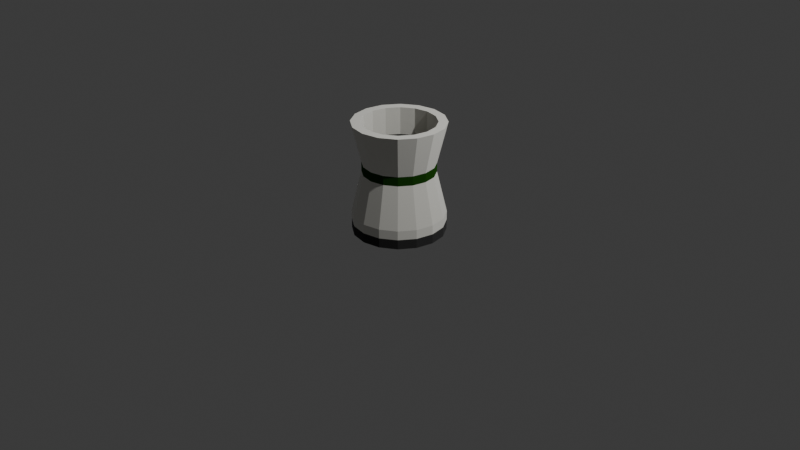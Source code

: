 # Source: cooling_tower_1.blend  (saved by Blender 5.0.119; exported with 4.5.12 LTS)
import bpy
from mathutils import Matrix  # noqa: F401  (used for matrix-valued properties, if any)

bpy.ops.wm.read_factory_settings(use_empty=True)
scene = bpy.context.scene
scene.name = 'Scene'

# ---- collections
col_collection = bpy.data.collections.new('Collection'); scene.collection.children.link(col_collection)
col_collection_1 = bpy.data.collections.new('Collection')  # instanced only; not linked into the scene

# ---- materials (node trees are filled in below, after node groups)
mat_base = bpy.data.materials.new('base')
mat_base.alpha_threshold = 0.0
mat_base.use_backface_culling_lightprobe_volume = False
mat_base.roughness = 0.5
mat_base.line_color = (0.0, 0.0, 0.0, 1.0)
mat_fundament = bpy.data.materials.new('fundament')
mat_inner = bpy.data.materials.new('inner')
mat_primary = bpy.data.materials.new('primary')
mat_primary.alpha_threshold = 0.0
mat_primary.use_backface_culling_lightprobe_volume = False
mat_primary.roughness = 0.5
mat_primary.line_color = (0.0, 0.0, 0.0, 1.0)

# ---- material node trees
mat_base.use_nodes = True; mat_base.node_tree.nodes.clear()
_N = mat_base.node_tree.nodes; _L = mat_base.node_tree.links
n0 = _N.new('ShaderNodeOutputMaterial'); n0.name = 'Material Output'; n0.location = (200, 100)
n1 = _N.new('ShaderNodeBsdfPrincipled'); n1.name = 'Principled BSDF'; n1.location = (-200, 100)
n1.inputs[0].default_value = (0.8714, 0.8632, 0.807, 1.0)
n1.inputs[7].default_value = 1.0
_L.new(n1.outputs[0], n0.inputs[0])
n0.is_active_output = True
mat_fundament.use_nodes = True; mat_fundament.node_tree.nodes.clear()
_N = mat_fundament.node_tree.nodes; _L = mat_fundament.node_tree.links
n0 = _N.new('ShaderNodeBsdfPrincipled'); n0.name = 'Principled BSDF'; n0.location = (-200, 100)
n0.inputs[0].default_value = (0.0331, 0.0331, 0.0331, 1.0)
n0.inputs[2].default_value = 1.0
n0.inputs[7].default_value = 1.0
n1 = _N.new('ShaderNodeOutputMaterial'); n1.name = 'Material Output'; n1.location = (200, 100)
_L.new(n0.outputs[0], n1.inputs[0])
n1.is_active_output = True
mat_inner.use_nodes = True; mat_inner.node_tree.nodes.clear()
_N = mat_inner.node_tree.nodes; _L = mat_inner.node_tree.links
n0 = _N.new('ShaderNodeBsdfPrincipled'); n0.name = 'Principled BSDF'; n0.location = (-200, 100)
n0.inputs[0].default_value = (0.005605, 0.005605, 0.005605, 1.0)
n0.inputs[2].default_value = 1.0
n0.inputs[7].default_value = 1.0
n1 = _N.new('ShaderNodeOutputMaterial'); n1.name = 'Material Output'; n1.location = (200, 100)
_L.new(n0.outputs[0], n1.inputs[0])
n1.is_active_output = True
mat_primary.use_nodes = True; mat_primary.node_tree.nodes.clear()
_N = mat_primary.node_tree.nodes; _L = mat_primary.node_tree.links
n0 = _N.new('ShaderNodeOutputMaterial'); n0.name = 'Material Output'; n0.location = (200, 100)
n1 = _N.new('ShaderNodeBsdfPrincipled'); n1.name = 'Principled BSDF'; n1.location = (-200, 100)
n1.inputs[0].default_value = (0.01444, 0.08022, 0.005182, 1.0)
n1.inputs[2].default_value = 1.0
n1.inputs[3].default_value = 1.0
n1.inputs[7].default_value = 1.0
_L.new(n1.outputs[0], n0.inputs[0])
n0.is_active_output = True

# ---- world
world_world = bpy.data.worlds.new('World'); scene.world = world_world
world_world.use_nodes = True; world_world.node_tree.nodes.clear()
_N = world_world.node_tree.nodes; _L = world_world.node_tree.links
n0 = _N.new('ShaderNodeOutputWorld'); n0.name = 'World Output'; n0.location = (200, 100)
n1 = _N.new('ShaderNodeBackground'); n1.name = 'Background'; n1.location = (-200, 100)
n1.inputs[0].default_value = (0.05088, 0.05088, 0.05088, 1.0)
_L.new(n1.outputs[0], n0.inputs[0])
n0.is_active_output = True
world_world.color = (0.05088, 0.05088, 0.05088)
world_world.sun_shadow_jitter_overblur = 0.0

# ---- cameras
cam_camera = bpy.data.cameras.new('Camera')
cam_camera.clip_end = 100.0
cam_camera.ortho_scale = 7.314

# ---- lights
light_light = bpy.data.lights.new('Light', 'POINT')
light_light.energy = 1000.0
light_light.shadow_soft_size = 0.1

# ---- meshes
me_cylinder = bpy.data.meshes.new('Cylinder')
me_cylinder.from_pydata([(0.0, 0.48, 0.096), (0.0, 0.48, 1.056), (0.1837, 0.4435, 0.096), (0.1837, 0.4435, 1.056), (0.3394, 0.3394, 0.096), (0.3394, 0.3394, 1.056), (0.4435, 0.1837, 0.096), (0.4435, 0.1837, 1.056), (0.48, 0.0, 0.096), (0.48, 0.0, 1.056), (0.4435, -0.1837, 0.096), (0.4435, -0.1837, 1.056), (0.3394, -0.3394, 0.096), (0.3394, -0.3394, 1.056), (0.1837, -0.4435, 0.096), (0.1837, -0.4435, 1.056), (0.0, -0.48, 0.096), (0.0, -0.48, 1.056), (-0.1837, -0.4435, 0.096), (-0.1837, -0.4435, 1.056), (-0.3394, -0.3394, 0.096), (-0.3394, -0.3394, 1.056), (-0.4435, -0.1837, 0.096), (-0.4435, -0.1837, 1.056), (-0.48, 0.0, 0.096), (-0.48, 0.0, 1.056), (-0.4435, 0.1837, 0.096), (-0.4435, 0.1837, 1.056), (-0.3394, 0.3394, 0.096), (-0.3394, 0.3394, 1.056), (-0.1837, 0.4435, 0.096), (-0.1837, 0.4435, 1.056), (0.0, 0.3752, 0.528), (0.1436, 0.3466, 0.528), (0.2653, 0.2653, 0.528), (0.3466, 0.1436, 0.528), (0.3752, 0.0, 0.528), (0.3466, -0.1436, 0.528), (0.2653, -0.2653, 0.528), (0.1436, -0.3466, 0.528), (0.0, -0.3752, 0.528), (-0.1436, -0.3466, 0.528), (-0.2653, -0.2653, 0.528), (-0.3466, -0.1436, 0.528), (-0.3752, 0.0, 0.528), (-0.3466, 0.1436, 0.528), (-0.2653, 0.2653, 0.528), (-0.1436, 0.3466, 0.528), (0.0, 0.3752, 0.624), (0.1436, 0.3466, 0.624), (0.2653, 0.2653, 0.624), (0.3466, 0.1436, 0.624), (0.3752, 0.0, 0.624), (0.3466, -0.1436, 0.624), (0.2653, -0.2653, 0.624), (0.1436, -0.3466, 0.624), (0.0, -0.3752, 0.624), (-0.1436, -0.3466, 0.624), (-0.2653, -0.2653, 0.624), (-0.3466, -0.1436, 0.624), (-0.3752, 0.0, 0.624), (-0.3466, 0.1436, 0.624), (-0.2653, 0.2653, 0.624), (-0.1436, 0.3466, 0.624), (1.443e-09, 0.48, 9.537e-08), (0.1837, 0.4435, 9.537e-08), (0.3394, 0.3394, 9.537e-08), (0.4435, 0.1837, 9.537e-08), (0.48, 0.0, 9.537e-08), (0.4435, -0.1837, 9.537e-08), (0.3394, -0.3394, 9.537e-08), (0.1837, -0.4435, 9.537e-08), (1.443e-09, -0.48, 9.537e-08), (-0.1837, -0.4435, 9.537e-08), (-0.3394, -0.3394, 9.537e-08), (-0.4435, -0.1837, 9.537e-08), (-0.48, 0.0, 9.537e-08), (-0.4435, 0.1837, 9.537e-08), (-0.3394, 0.3394, 9.537e-08), (-0.1837, 0.4435, 9.537e-08), (0.0, 0.384, 1.056), (-0.147, 0.3548, 1.056), (-0.2715, 0.2715, 1.056), (-0.3548, 0.147, 1.056), (-0.384, 0.0, 1.056), (-0.3548, -0.147, 1.056), (-0.2715, -0.2715, 1.056), (-0.147, -0.3548, 1.056), (0.0, -0.384, 1.056), (0.147, -0.3548, 1.056), (0.2715, -0.2715, 1.056), (0.3548, -0.147, 1.056), (0.384, 0.0, 1.056), (0.3548, 0.147, 1.056), (0.2715, 0.2715, 1.056), (0.147, 0.3548, 1.056), (2.146e-08, 0.384, 0.768), (-0.147, 0.3548, 0.768), (-0.2715, 0.2715, 0.768), (-0.3548, 0.147, 0.768), (-0.384, -5.364e-09, 0.768), (-0.3548, -0.147, 0.768), (-0.2715, -0.2715, 0.768), (-0.147, -0.3548, 0.768), (2.146e-08, -0.384, 0.768), (0.147, -0.3548, 0.768), (0.2715, -0.2715, 0.768), (0.3548, -0.147, 0.768), (0.384, -5.364e-09, 0.768), (0.3548, 0.147, 0.768), (0.2715, 0.2715, 0.768), (0.147, 0.3548, 0.768), (1.443e-09, 0.48, -0.1), (0.1837, 0.4435, -0.1), (0.3394, 0.3394, -0.1), (0.4435, 0.1837, -0.1), (0.48, 0.0, -0.1), (0.4435, -0.1837, -0.1), (0.3394, -0.3394, -0.1), (0.1837, -0.4435, -0.1), (1.443e-09, -0.48, -0.1), (-0.1837, -0.4435, -0.1), (-0.3394, -0.3394, -0.1), (-0.4435, -0.1837, -0.1), (-0.48, 0.0, -0.1), (-0.4435, 0.1837, -0.1), (-0.3394, 0.3394, -0.1), (-0.1837, 0.4435, -0.1)], [], [(48, 1, 3, 49), (49, 3, 5, 50), (50, 5, 7, 51), (51, 7, 9, 52), (52, 9, 11, 53), (53, 11, 13, 54), (54, 13, 15, 55), (55, 15, 17, 56), (56, 17, 19, 57), (57, 19, 21, 58), (58, 21, 23, 59), (59, 23, 25, 60), (60, 25, 27, 61), (61, 27, 29, 62), (62, 29, 31, 63), (63, 31, 1, 48), (8, 10, 69, 68), (30, 47, 32, 0), (28, 46, 47, 30), (26, 45, 46, 28), (24, 44, 45, 26), (22, 43, 44, 24), (20, 42, 43, 22), (18, 41, 42, 20), (16, 40, 41, 18), (14, 39, 40, 16), (12, 38, 39, 14), (10, 37, 38, 12), (8, 36, 37, 10), (6, 35, 36, 8), (4, 34, 35, 6), (2, 33, 34, 4), (0, 32, 33, 2), (47, 63, 48, 32), (46, 62, 63, 47), (45, 61, 62, 46), (44, 60, 61, 45), (43, 59, 60, 44), (42, 58, 59, 43), (41, 57, 58, 42), (40, 56, 57, 41), (39, 55, 56, 40), (38, 54, 55, 39), (37, 53, 54, 38), (36, 52, 53, 37), (35, 51, 52, 36), (34, 50, 51, 35), (33, 49, 50, 34), (32, 48, 49, 33), (18, 20, 74, 73), (28, 30, 79, 78), (4, 6, 67, 66), (14, 16, 72, 71), (0, 2, 65, 64), (24, 26, 77, 76), (10, 12, 70, 69), (20, 22, 75, 74), (30, 0, 64, 79), (6, 8, 68, 67), (16, 18, 73, 72), (26, 28, 78, 77), (2, 4, 66, 65), (12, 14, 71, 70), (22, 24, 76, 75), (9, 7, 93, 92), (7, 5, 94, 93), (11, 9, 92, 91), (13, 11, 91, 90), (15, 13, 90, 89), (17, 15, 89, 88), (19, 17, 88, 87), (21, 19, 87, 86), (23, 21, 86, 85), (25, 23, 85, 84), (27, 25, 84, 83), (31, 29, 82, 81), (1, 31, 81, 80), (29, 27, 83, 82), (3, 1, 80, 95), (5, 3, 95, 94), (85, 86, 102, 101), (93, 94, 110, 109), (86, 87, 103, 102), (94, 95, 111, 110), (87, 88, 104, 103), (80, 81, 97, 96), (95, 80, 96, 111), (88, 89, 105, 104), (81, 82, 98, 97), (90, 89, 105, 106), (82, 83, 99, 98), (91, 90, 106, 107), (83, 84, 100, 99), (91, 92, 108, 107), (84, 85, 101, 100), (92, 93, 109, 108), (97, 98, 99, 100, 101, 102, 103, 104, 105, 106, 107, 108, 109, 110, 111, 96), (76, 77, 125, 124), (112, 113, 114, 115, 116, 117, 118, 119, 120, 121, 122, 123, 124, 125, 126, 127), (69, 70, 118, 117), (77, 78, 126, 125), (70, 71, 119, 118), (78, 79, 127, 126), (71, 72, 120, 119), (64, 65, 113, 112), (79, 64, 112, 127), (72, 73, 121, 120), (65, 66, 114, 113), (73, 74, 122, 121), (66, 67, 115, 114), (74, 75, 123, 122), (67, 68, 116, 115), (75, 76, 124, 123), (68, 69, 117, 116)])
me_cylinder.polygons.foreach_set('material_index', [0, 0, 0, 0, 0, 0, 0, 0, 0, 0, 0, 0, 0, 0, 0, 0, 0, 0, 0, 0, 0, 0, 0, 0, 0, 0, 0, 0, 0, 0, 0, 0, 0, 3, 3, 3, 3, 3, 3, 3, 3, 3, 3, 3, 3, 3, 3, 3, 3, 0, 0, 0, 0, 0, 0, 0, 0, 0, 0, 0, 0, 0, 0, 0, 0, 0, 0, 0, 0, 0, 0, 0, 0, 0, 0, 0, 0, 0, 0, 0, 0, 0, 0, 0, 0, 0, 0, 0, 0, 0, 0, 0, 0, 0, 0, 0, 2, 1, 1, 1, 1, 1, 1, 1, 1, 1, 1, 1, 1, 1, 1, 1, 1, 1])
_uv = me_cylinder.uv_layers.new(name='UVMap')
_uv.uv.foreach_set('vector', [1.0, 0.875, 1.0, 1.0, 0.9375, 1.0, 0.9375, 0.875, 0.9375, 0.875, 0.9375, 1.0, 0.875, 1.0, 0.875, 0.875, 0.875, 0.875, 0.875, 1.0, 0.8125, 1.0, 0.8125, 0.875, 0.8125, 0.875, 0.8125, 1.0, 0.75, 1.0, 0.75, 0.875, 0.75, 0.875, 0.75, 1.0, 0.6875, 1.0, 0.6875, 0.875, 0.6875, 0.875, 0.6875, 1.0, 0.625, 1.0, 0.625, 0.875, 0.625, 0.875, 0.625, 1.0, 0.5625, 1.0, 0.5625, 0.875, 0.5625, 0.875, 0.5625, 1.0, 0.5, 1.0, 0.5, 0.875, 0.5, 0.875, 0.5, 1.0, 0.4375, 1.0, 0.4375, 0.875, 0.4375, 0.875, 0.4375, 1.0, 0.375, 1.0, 0.375, 0.875, 0.375, 0.875, 0.375, 1.0, 0.3125, 1.0, 0.3125, 0.875, 0.3125, 0.875, 0.3125, 1.0, 0.25, 1.0, 0.25, 0.875, 0.25, 0.875, 0.25, 1.0, 0.1875, 1.0, 0.1875, 0.875, 0.1875, 0.875, 0.1875, 1.0, 0.125, 1.0, 0.125, 0.875, 0.125, 0.875, 0.125, 1.0, 0.0625, 1.0, 0.0625, 0.875, 0.0625, 0.875, 0.0625, 1.0, 0.0, 1.0, 0.0, 0.875, 0.75, 0.5, 0.6875, 0.5, 0.6875, 0.5, 0.75, 0.5, 0.0625, 0.5, 0.0625, 0.75, 0.0, 0.75, 0.0, 0.5, 0.125, 0.5, 0.125, 0.75, 0.0625, 0.75, 0.0625, 0.5, 0.1875, 0.5, 0.1875, 0.75, 0.125, 0.75, 0.125, 0.5, 0.25, 0.5, 0.25, 0.75, 0.1875, 0.75, 0.1875, 0.5, 0.3125, 0.5, 0.3125, 0.75, 0.25, 0.75, 0.25, 0.5, 0.375, 0.5, 0.375, 0.75, 0.3125, 0.75, 0.3125, 0.5, 0.4375, 0.5, 0.4375, 0.75, 0.375, 0.75, 0.375, 0.5, 0.5, 0.5, 0.5, 0.75, 0.4375, 0.75, 0.4375, 0.5, 0.5625, 0.5, 0.5625, 0.75, 0.5, 0.75, 0.5, 0.5, 0.625, 0.5, 0.625, 0.75, 0.5625, 0.75, 0.5625, 0.5, 0.6875, 0.5, 0.6875, 0.75, 0.625, 0.75, 0.625, 0.5, 0.75, 0.5, 0.75, 0.75, 0.6875, 0.75, 0.6875, 0.5, 0.8125, 0.5, 0.8125, 0.75, 0.75, 0.75, 0.75, 0.5, 0.875, 0.5, 0.875, 0.75, 0.8125, 0.75, 0.8125, 0.5, 0.9375, 0.5, 0.9375, 0.75, 0.875, 0.75, 0.875, 0.5, 1.0, 0.5, 1.0, 0.75, 0.9375, 0.75, 0.9375, 0.5, 0.0625, 0.75, 0.0625, 0.875, 0.0, 0.875, 0.0, 0.75, 0.125, 0.75, 0.125, 0.875, 0.0625, 0.875, 0.0625, 0.75, 0.1875, 0.75, 0.1875, 0.875, 0.125, 0.875, 0.125, 0.75, 0.25, 0.75, 0.25, 0.875, 0.1875, 0.875, 0.1875, 0.75, 0.3125, 0.75, 0.3125, 0.875, 0.25, 0.875, 0.25, 0.75, 0.375, 0.75, 0.375, 0.875, 0.3125, 0.875, 0.3125, 0.75, 0.4375, 0.75, 0.4375, 0.875, 0.375, 0.875, 0.375, 0.75, 0.5, 0.75, 0.5, 0.875, 0.4375, 0.875, 0.4375, 0.75, 0.5625, 0.75, 0.5625, 0.875, 0.5, 0.875, 0.5, 0.75, 0.625, 0.75, 0.625, 0.875, 0.5625, 0.875, 0.5625, 0.75, 0.6875, 0.75, 0.6875, 0.875, 0.625, 0.875, 0.625, 0.75, 0.75, 0.75, 0.75, 0.875, 0.6875, 0.875, 0.6875, 0.75, 0.8125, 0.75, 0.8125, 0.875, 0.75, 0.875, 0.75, 0.75, 0.875, 0.75, 0.875, 0.875, 0.8125, 0.875, 0.8125, 0.75, 0.9375, 0.75, 0.9375, 0.875, 0.875, 0.875, 0.875, 0.75, 1.0, 0.75, 1.0, 0.875, 0.9375, 0.875, 0.9375, 0.75, 0.4375, 0.5, 0.375, 0.5, 0.375, 0.5, 0.4375, 0.5, 0.125, 0.5, 0.0625, 0.5, 0.0625, 0.5, 0.125, 0.5, 0.875, 0.5, 0.8125, 0.5, 0.8125, 0.5, 0.875, 0.5, 0.5625, 0.5, 0.5, 0.5, 0.5, 0.5, 0.5625, 0.5, 1.0, 0.5, 0.9375, 0.5, 0.9375, 0.5, 1.0, 0.5, 0.25, 0.5, 0.1875, 0.5, 0.1875, 0.5, 0.25, 0.5, 0.6875, 0.5, 0.625, 0.5, 0.625, 0.5, 0.6875, 0.5, 0.375, 0.5, 0.3125, 0.5, 0.3125, 0.5, 0.375, 0.5, 0.0625, 0.5, 0.0, 0.5, 0.0, 0.5, 0.0625, 0.5, 0.8125, 0.5, 0.75, 0.5, 0.75, 0.5, 0.8125, 0.5, 0.5, 0.5, 0.4375, 0.5, 0.4375, 0.5, 0.5, 0.5, 0.1875, 0.5, 0.125, 0.5, 0.125, 0.5, 0.1875, 0.5, 0.9375, 0.5, 0.875, 0.5, 0.875, 0.5, 0.9375, 0.5, 0.625, 0.5, 0.5625, 0.5, 0.5625, 0.5, 0.625, 0.5, 0.3125, 0.5, 0.25, 0.5, 0.25, 0.5, 0.3125, 0.5, 0.75, 1.0, 0.8125, 1.0, 0.0, 0.0, 0.0, 0.0, 0.8125, 1.0, 0.875, 1.0, 0.0, 0.0, 0.0, 0.0, 0.6875, 1.0, 0.75, 1.0, 0.0, 0.0, 0.0, 0.0, 0.625, 1.0, 0.6875, 1.0, 0.0, 0.0, 0.0, 0.0, 0.5625, 1.0, 0.625, 1.0, 0.0, 0.0, 0.0, 0.0, 0.5, 1.0, 0.5625, 1.0, 0.0, 0.0, 0.0, 0.0, 0.4375, 1.0, 0.5, 1.0, 0.0, 0.0, 0.0, 0.0, 0.375, 1.0, 0.4375, 1.0, 0.0, 0.0, 0.0, 0.0, 0.3125, 1.0, 0.375, 1.0, 0.0, 0.0, 0.0, 0.0, 0.25, 1.0, 0.3125, 1.0, 0.0, 0.0, 0.0, 0.0, 0.1875, 1.0, 0.25, 1.0, 0.0, 0.0, 0.0, 0.0, 0.0625, 1.0, 0.125, 1.0, 0.0, 0.0, 0.0, 0.0, 0.0, 1.0, 0.0625, 1.0, 0.0, 0.0, 0.0, 0.0, 0.125, 1.0, 0.1875, 1.0, 0.0, 0.0, 0.0, 0.0, 0.9375, 1.0, 0.0, 1.0, 0.0, 0.0, 0.0, 0.0, 0.875, 1.0, 0.9375, 1.0, 0.0, 0.0, 0.0, 0.0, 0.0, 0.0, 0.0, 0.0, 0.0, 0.0, 0.0, 0.0, 0.0, 0.0, 0.0, 0.0, 0.0, 0.0, 0.0, 0.0, 0.0, 0.0, 0.0, 0.0, 0.0, 0.0, 0.0, 0.0, 0.0, 0.0, 0.0, 0.0, 0.0, 0.0, 0.0, 0.0, 0.0, 0.0, 0.0, 0.0, 0.0, 0.0, 0.0, 0.0, 0.0, 0.0, 0.0, 0.0, 0.0, 0.0, 0.0, 0.0, 0.0, 0.0, 0.0, 0.0, 0.0, 0.0, 0.0, 0.0, 0.0, 0.0, 0.0, 0.0, 0.0, 0.0, 0.0, 0.0, 0.0, 0.0, 0.0, 0.0, 0.0, 0.0, 0.0, 0.0, 0.0, 0.0, 0.0, 0.0, 0.0, 0.0, 0.0, 0.0, 0.0, 0.0, 0.0, 0.0, 0.0, 0.0, 0.0, 0.0, 0.0, 0.0, 0.0, 0.0, 0.0, 0.0, 0.0, 0.0, 0.0, 0.0, 0.0, 0.0, 0.0, 0.0, 0.0, 0.0, 0.0, 0.0, 0.0, 0.0, 0.0, 0.0, 0.0, 0.0, 0.0, 0.0, 0.0, 0.0, 0.0, 0.0, 0.0, 0.0, 0.0, 0.0, 0.0, 0.0, 0.0, 0.0, 0.0, 0.0, 0.0, 0.0, 0.0, 0.0, 0.0, 0.0, 0.0, 0.0, 0.0, 0.0, 0.0, 0.0, 0.0, 0.0, 0.0, 0.0, 0.0, 0.0, 0.0, 0.0, 0.0, 0.0, 0.0, 0.0, 0.0, 0.0, 0.0, 0.0, 0.0, 0.0, 0.0, 0.0, 0.25, 0.5, 0.1875, 0.5, 0.1875, 0.5, 0.25, 0.5, 0.0, 0.5, 0.9375, 0.5, 0.875, 0.5, 0.8125, 0.5, 0.75, 0.5, 0.6875, 0.5, 0.625, 0.5, 0.5625, 0.5, 0.5, 0.5, 0.4375, 0.5, 0.375, 0.5, 0.3125, 0.5, 0.25, 0.5, 0.1875, 0.5, 0.125, 0.5, 0.0625, 0.5, 0.6875, 0.5, 0.625, 0.5, 0.625, 0.5, 0.6875, 0.5, 0.1875, 0.5, 0.125, 0.5, 0.125, 0.5, 0.1875, 0.5, 0.625, 0.5, 0.5625, 0.5, 0.5625, 0.5, 0.625, 0.5, 0.125, 0.5, 0.0625, 0.5, 0.0625, 0.5, 0.125, 0.5, 0.5625, 0.5, 0.5, 0.5, 0.5, 0.5, 0.5625, 0.5, 1.0, 0.5, 0.9375, 0.5, 0.9375, 0.5, 1.0, 0.5, 0.0625, 0.5, 0.0, 0.5, 0.0, 0.5, 0.0625, 0.5, 0.5, 0.5, 0.4375, 0.5, 0.4375, 0.5, 0.5, 0.5, 0.9375, 0.5, 0.875, 0.5, 0.875, 0.5, 0.9375, 0.5, 0.4375, 0.5, 0.375, 0.5, 0.375, 0.5, 0.4375, 0.5, 0.875, 0.5, 0.8125, 0.5, 0.8125, 0.5, 0.875, 0.5, 0.375, 0.5, 0.3125, 0.5, 0.3125, 0.5, 0.375, 0.5, 0.8125, 0.5, 0.75, 0.5, 0.75, 0.5, 0.8125, 0.5, 0.3125, 0.5, 0.25, 0.5, 0.25, 0.5, 0.3125, 0.5, 0.75, 0.5, 0.6875, 0.5, 0.6875, 0.5, 0.75, 0.5])
me_cylinder.materials.append(mat_base)
me_cylinder.materials.append(mat_fundament)
me_cylinder.materials.append(mat_inner)
me_cylinder.materials.append(mat_primary)
me_cylinder.update()

# ---- objects
ob_light = bpy.data.objects.new('Light', light_light)
ob_camera = bpy.data.objects.new('Camera', cam_camera)
ob_base = bpy.data.objects.new('base', me_cylinder)
ob_collection = bpy.data.objects.new('Collection', None)

# ---- transforms, parenting, visibility, modifiers, constraints
ob_light.location = (4.076, 1.005, 5.904)
ob_light.rotation_euler = (0.6503, 0.05522, 1.866)
ob_light.lock_rotations_4d = False
ob_light.empty_display_type = 'ARROWS'
ob_light.color = (0.0, 0.0, 0.0, 0.0)
ob_light.lineart.crease_threshold = 0.0
ob_camera.location = (7.359, -6.926, 4.958)
ob_camera.rotation_euler = (1.109, 0.0, 0.8149)
ob_camera.lock_rotations_4d = False
ob_camera.empty_display_type = 'ARROWS'
ob_camera.color = (0.0, 0.0, 0.0, 0.0)
ob_camera.display_type = 'WIRE'
ob_camera.lineart.crease_threshold = 0.0
ob_base.location = (0.0, 0.0, 0.0)
ob_collection.location = (0.0, 0.0, 0.0)
ob_collection.instance_type = 'COLLECTION'
ob_collection.instance_collection = col_collection

# ---- collection membership
col_collection.objects.link(ob_light)
col_collection.objects.link(ob_camera)
col_collection.objects.link(ob_base)
col_collection.objects.link(ob_collection)

# ---- scene / render settings (as saved in the file)
scene.camera = ob_camera
scene.frame_start = 1; scene.frame_end = 250; scene.frame_set(1)
scene.render.engine = 'BLENDER_EEVEE_NEXT'
scene.render.bake_bias = 0.0
scene.render.bake_samples = 0
scene.cycles.sampling_pattern = 'TABULATED_SOBOL'
scene.eevee.use_volume_custom_range = False
bpy.context.view_layer.update()
